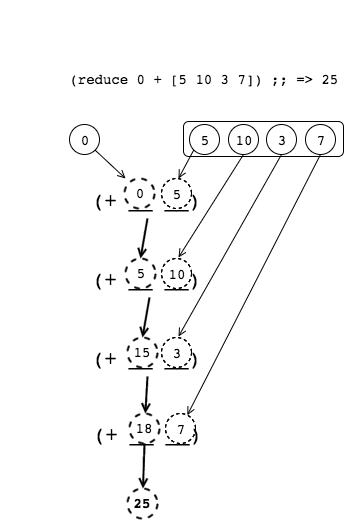

The diagram above was exported from draw.io. Its source (the exported page's mxGraphModel, read from the mxfile embedded in the PNG):
<mxGraphModel dx="2115" dy="2915" grid="1" gridSize="10" guides="1" tooltips="1" connect="1" arrows="1" fold="1" page="1" pageScale="1" pageWidth="826" pageHeight="1169" background="#ffffff" math="0" shadow="0">
  <root>
    <mxCell id="0" />
    <mxCell id="1" parent="0" />
    <mxCell id="2" value="" style="group" vertex="1" connectable="0" parent="1">
      <mxGeometry x="44" y="48" width="301" height="450" as="geometry" />
    </mxCell>
    <mxCell id="3" style="edgeStyle=none;html=1;exitX=0.5;exitY=1;endArrow=open;endFill=0;jettySize=auto;orthogonalLoop=1;strokeColor=#000000;fontFamily=Courier;fontSize=24;fontColor=#000000;entryX=0.5;entryY=0;strokeWidth=2;" edge="1" parent="2" target="51">
      <mxGeometry relative="1" as="geometry">
        <mxPoint x="83" y="250" as="targetPoint" />
        <mxPoint x="90" y="229" as="sourcePoint" />
      </mxGeometry>
    </mxCell>
    <mxCell id="4" value="&amp;nbsp;&lt;span&gt;(reduce 0 + [5 10 3 7]) ;; =&amp;gt; 25&lt;/span&gt;" style="text;html=1;strokeColor=none;fillColor=none;align=left;verticalAlign=middle;whiteSpace=wrap;overflow=hidden;rounded=1;fontFamily=Courier;fontSize=14;fontColor=#000000;arcSize=0;" vertex="1" parent="2">
      <mxGeometry width="301" height="20" as="geometry" />
    </mxCell>
    <mxCell id="5" style="edgeStyle=none;html=1;exitX=0.25;exitY=0;entryX=0.25;entryY=0;endArrow=open;endFill=0;jettySize=auto;orthogonalLoop=1;strokeColor=#000000;fontFamily=Courier;fontSize=14;fontColor=#000000;" edge="1" parent="2">
      <mxGeometry relative="1" as="geometry">
        <mxPoint x="-51" y="-60" as="sourcePoint" />
        <mxPoint x="-51" y="-60" as="targetPoint" />
      </mxGeometry>
    </mxCell>
    <mxCell id="6" value="" style="rounded=1;whiteSpace=wrap;html=1;strokeColor=#000000;strokeWidth=1;fillColor=none;gradientColor=none;fontFamily=Courier;fontSize=14;fontColor=#000000;align=center;" vertex="1" parent="2">
      <mxGeometry x="124" y="53" width="160" height="35" as="geometry" />
    </mxCell>
    <mxCell id="7" value="5" style="ellipse;whiteSpace=wrap;html=1;rounded=1;strokeColor=#000000;strokeWidth=1;fillColor=none;gradientColor=none;fontFamily=Courier;fontSize=14;fontColor=#000000;align=center;" vertex="1" parent="2">
      <mxGeometry x="130" y="56" width="30" height="30" as="geometry" />
    </mxCell>
    <mxCell id="8" value="10" style="ellipse;whiteSpace=wrap;html=1;rounded=1;strokeColor=#000000;strokeWidth=1;fillColor=none;gradientColor=none;fontFamily=Courier;fontSize=14;fontColor=#000000;align=center;" vertex="1" parent="2">
      <mxGeometry x="169" y="56" width="30" height="30" as="geometry" />
    </mxCell>
    <mxCell id="9" value="3" style="ellipse;whiteSpace=wrap;html=1;rounded=1;strokeColor=#000000;strokeWidth=1;fillColor=none;gradientColor=none;fontFamily=Courier;fontSize=14;fontColor=#000000;align=center;" vertex="1" parent="2">
      <mxGeometry x="207" y="56" width="30" height="30" as="geometry" />
    </mxCell>
    <mxCell id="10" value="7" style="ellipse;whiteSpace=wrap;html=1;rounded=1;strokeColor=#000000;strokeWidth=1;fillColor=none;gradientColor=none;fontFamily=Courier;fontSize=14;fontColor=#000000;align=center;" vertex="1" parent="2">
      <mxGeometry x="246" y="56" width="30" height="30" as="geometry" />
    </mxCell>
    <mxCell id="11" value="0" style="ellipse;whiteSpace=wrap;html=1;rounded=1;strokeColor=#000000;strokeWidth=1;fillColor=none;gradientColor=none;fontFamily=Courier;fontSize=14;fontColor=#000000;align=center;" vertex="1" parent="2">
      <mxGeometry x="10" y="56" width="30" height="30" as="geometry" />
    </mxCell>
    <mxCell id="12" value="" style="group" vertex="1" connectable="0" parent="2">
      <mxGeometry x="25" y="268" width="125" height="40" as="geometry" />
    </mxCell>
    <mxCell id="13" value="&lt;font style=&quot;font-size: 20px&quot;&gt;(+ __ __)&lt;/font&gt;" style="text;html=1;strokeColor=none;fillColor=none;align=center;verticalAlign=middle;whiteSpace=wrap;overflow=hidden;rounded=1;fontFamily=Courier;fontSize=24;fontColor=#000000;" vertex="1" parent="12">
      <mxGeometry width="125" height="40" as="geometry" />
    </mxCell>
    <mxCell id="14" value="15" style="ellipse;whiteSpace=wrap;html=1;rounded=1;strokeColor=#000000;strokeWidth=2;fillColor=none;gradientColor=none;fontFamily=Courier;fontSize=14;fontColor=#000000;align=center;dashed=1;" vertex="1" parent="12">
      <mxGeometry x="43" y="1" width="30" height="30" as="geometry" />
    </mxCell>
    <mxCell id="15" value="3" style="ellipse;whiteSpace=wrap;html=1;rounded=1;strokeColor=#000000;strokeWidth=1;fillColor=none;gradientColor=none;fontFamily=Courier;fontSize=14;fontColor=#000000;align=center;dashed=1;" vertex="1" parent="12">
      <mxGeometry x="77" y="1" width="30" height="30" as="geometry" />
    </mxCell>
    <mxCell id="17" value="" style="group" vertex="1" connectable="0" parent="2">
      <mxGeometry x="26" y="344" width="125" height="40" as="geometry" />
    </mxCell>
    <mxCell id="18" value="&lt;font style=&quot;font-size: 20px&quot;&gt;(+ __ __)&lt;/font&gt;" style="text;html=1;strokeColor=none;fillColor=none;align=center;verticalAlign=middle;whiteSpace=wrap;overflow=hidden;rounded=1;fontFamily=Courier;fontSize=24;fontColor=#000000;" vertex="1" parent="17">
      <mxGeometry width="125" height="40" as="geometry" />
    </mxCell>
    <mxCell id="19" value="18" style="ellipse;whiteSpace=wrap;html=1;rounded=1;strokeColor=#000000;strokeWidth=2;fillColor=none;gradientColor=none;fontFamily=Courier;fontSize=14;fontColor=#000000;align=center;dashed=1;" vertex="1" parent="17">
      <mxGeometry x="44" y="1" width="30" height="30" as="geometry" />
    </mxCell>
    <mxCell id="20" value="7" style="ellipse;whiteSpace=wrap;html=1;rounded=1;strokeColor=#000000;strokeWidth=1;fillColor=none;gradientColor=none;fontFamily=Courier;fontSize=14;fontColor=#000000;align=center;dashed=1;" vertex="1" parent="17">
      <mxGeometry x="80" y="1" width="30" height="30" as="geometry" />
    </mxCell>
    <mxCell id="23" value="" style="group;strokeWidth=2;" vertex="1" connectable="0" parent="2">
      <mxGeometry x="25" y="189" width="125" height="40" as="geometry" />
    </mxCell>
    <mxCell id="24" value="&lt;font style=&quot;font-size: 20px&quot;&gt;(+ __ __)&lt;/font&gt;" style="text;html=1;strokeColor=none;fillColor=none;align=center;verticalAlign=middle;whiteSpace=wrap;overflow=hidden;rounded=1;fontFamily=Courier;fontSize=24;fontColor=#000000;" vertex="1" parent="23">
      <mxGeometry width="125" height="40" as="geometry" />
    </mxCell>
    <mxCell id="25" value="5" style="ellipse;whiteSpace=wrap;html=1;rounded=1;strokeColor=#000000;strokeWidth=2;fillColor=none;gradientColor=none;fontFamily=Courier;fontSize=14;fontColor=#000000;align=center;dashed=1;" vertex="1" parent="23">
      <mxGeometry x="41" y="1" width="30" height="30" as="geometry" />
    </mxCell>
    <mxCell id="26" value="10" style="ellipse;whiteSpace=wrap;html=1;rounded=1;strokeColor=#000000;strokeWidth=1;fillColor=none;gradientColor=none;fontFamily=Courier;fontSize=14;fontColor=#000000;align=center;dashed=1;" vertex="1" parent="23">
      <mxGeometry x="77" y="1" width="30" height="30" as="geometry" />
    </mxCell>
    <mxCell id="28" value="" style="group" vertex="1" connectable="0" parent="2">
      <mxGeometry x="25" y="110" width="125" height="40" as="geometry" />
    </mxCell>
    <mxCell id="29" value="&lt;font style=&quot;font-size: 20px&quot;&gt;(+ __ __)&lt;/font&gt;" style="text;html=1;strokeColor=none;fillColor=none;align=center;verticalAlign=middle;whiteSpace=wrap;overflow=hidden;rounded=1;fontFamily=Courier;fontSize=24;fontColor=#000000;" vertex="1" parent="28">
      <mxGeometry width="125" height="40" as="geometry" />
    </mxCell>
    <mxCell id="30" value="0" style="ellipse;whiteSpace=wrap;html=1;rounded=1;strokeColor=#000000;strokeWidth=2;fillColor=none;gradientColor=none;fontFamily=Courier;fontSize=14;fontColor=#000000;align=center;dashed=1;" vertex="1" parent="28">
      <mxGeometry x="40" width="30" height="30" as="geometry" />
    </mxCell>
    <mxCell id="31" value="5" style="ellipse;whiteSpace=wrap;html=1;rounded=1;strokeColor=#000000;strokeWidth=1;fillColor=none;gradientColor=none;fontFamily=Courier;fontSize=14;fontColor=#000000;align=center;dashed=1;" vertex="1" parent="28">
      <mxGeometry x="77" width="30" height="30" as="geometry" />
    </mxCell>
    <mxCell id="36" value="&lt;b&gt;25&lt;/b&gt;" style="ellipse;whiteSpace=wrap;html=1;rounded=1;strokeColor=#000000;strokeWidth=2;fillColor=none;gradientColor=none;fontFamily=Courier;fontSize=14;fontColor=#000000;align=center;dashed=1;" vertex="1" parent="2">
      <mxGeometry x="68" y="420" width="30" height="30" as="geometry" />
    </mxCell>
    <mxCell id="37" style="edgeStyle=none;html=1;exitX=0.5;exitY=1;endArrow=open;endFill=0;jettySize=auto;orthogonalLoop=1;strokeColor=#000000;fontFamily=Courier;fontSize=24;fontColor=#000000;entryX=0.5;entryY=0;strokeWidth=2;" edge="1" target="51" parent="1">
      <mxGeometry x="127" y="277" as="geometry">
        <mxPoint x="83" y="250" as="targetPoint" />
        <mxPoint x="134" y="277" as="sourcePoint" />
      </mxGeometry>
    </mxCell>
    <mxCell id="38" value="&amp;nbsp;&lt;span&gt;(reduce 0 + [5 10 3 7]) ;; =&amp;gt; 25&lt;/span&gt;" style="text;html=1;strokeColor=none;fillColor=none;align=left;verticalAlign=middle;whiteSpace=wrap;overflow=hidden;rounded=1;fontFamily=Courier;fontSize=14;fontColor=#000000;arcSize=0;" vertex="1" parent="1">
      <mxGeometry x="44" y="48" width="301" height="20" as="geometry" />
    </mxCell>
    <mxCell id="39" style="edgeStyle=none;html=1;exitX=0.25;exitY=0;entryX=0.25;entryY=0;endArrow=open;endFill=0;jettySize=auto;orthogonalLoop=1;strokeColor=#000000;fontFamily=Courier;fontSize=14;fontColor=#000000;" edge="1" parent="1">
      <mxGeometry x="-7" y="-12" as="geometry">
        <mxPoint x="-7" y="-12" as="sourcePoint" />
        <mxPoint x="-7" y="-12" as="targetPoint" />
      </mxGeometry>
    </mxCell>
    <mxCell id="40" value="" style="rounded=1;whiteSpace=wrap;html=1;strokeColor=#000000;strokeWidth=1;fillColor=none;gradientColor=none;fontFamily=Courier;fontSize=14;fontColor=#000000;align=center;" vertex="1" parent="1">
      <mxGeometry x="168" y="101" width="160" height="35" as="geometry" />
    </mxCell>
    <mxCell id="41" value="5" style="ellipse;whiteSpace=wrap;html=1;rounded=1;strokeColor=#000000;strokeWidth=1;fillColor=none;gradientColor=none;fontFamily=Courier;fontSize=14;fontColor=#000000;align=center;" vertex="1" parent="1">
      <mxGeometry x="174" y="104" width="30" height="30" as="geometry" />
    </mxCell>
    <mxCell id="42" value="10" style="ellipse;whiteSpace=wrap;html=1;rounded=1;strokeColor=#000000;strokeWidth=1;fillColor=none;gradientColor=none;fontFamily=Courier;fontSize=14;fontColor=#000000;align=center;" vertex="1" parent="1">
      <mxGeometry x="213" y="104" width="30" height="30" as="geometry" />
    </mxCell>
    <mxCell id="43" value="3" style="ellipse;whiteSpace=wrap;html=1;rounded=1;strokeColor=#000000;strokeWidth=1;fillColor=none;gradientColor=none;fontFamily=Courier;fontSize=14;fontColor=#000000;align=center;" vertex="1" parent="1">
      <mxGeometry x="251" y="104" width="30" height="30" as="geometry" />
    </mxCell>
    <mxCell id="44" value="7" style="ellipse;whiteSpace=wrap;html=1;rounded=1;strokeColor=#000000;strokeWidth=1;fillColor=none;gradientColor=none;fontFamily=Courier;fontSize=14;fontColor=#000000;align=center;" vertex="1" parent="1">
      <mxGeometry x="290" y="104" width="30" height="30" as="geometry" />
    </mxCell>
    <mxCell id="45" value="0" style="ellipse;whiteSpace=wrap;html=1;rounded=1;strokeColor=#000000;strokeWidth=1;fillColor=none;gradientColor=none;fontFamily=Courier;fontSize=14;fontColor=#000000;align=center;" vertex="1" parent="1">
      <mxGeometry x="54" y="104" width="30" height="30" as="geometry" />
    </mxCell>
    <mxCell id="46" value="" style="group" vertex="1" connectable="0" parent="1">
      <mxGeometry x="69" y="316" width="125" height="40" as="geometry" />
    </mxCell>
    <mxCell id="47" value="&lt;font style=&quot;font-size: 20px&quot;&gt;(+ __ __)&lt;/font&gt;" style="text;html=1;strokeColor=none;fillColor=none;align=center;verticalAlign=middle;whiteSpace=wrap;overflow=hidden;rounded=1;fontFamily=Courier;fontSize=24;fontColor=#000000;" vertex="1" parent="46">
      <mxGeometry width="125" height="40" as="geometry" />
    </mxCell>
    <mxCell id="48" value="15" style="ellipse;whiteSpace=wrap;html=1;rounded=1;strokeColor=#000000;strokeWidth=2;fillColor=none;gradientColor=none;fontFamily=Courier;fontSize=14;fontColor=#000000;align=center;dashed=1;" vertex="1" parent="46">
      <mxGeometry x="43" y="1" width="30" height="30" as="geometry" />
    </mxCell>
    <mxCell id="49" value="3" style="ellipse;whiteSpace=wrap;html=1;rounded=1;strokeColor=#000000;strokeWidth=1;fillColor=none;gradientColor=none;fontFamily=Courier;fontSize=14;fontColor=#000000;align=center;dashed=1;" vertex="1" parent="46">
      <mxGeometry x="77" y="1" width="30" height="30" as="geometry" />
    </mxCell>
    <mxCell id="50" value="&lt;font style=&quot;font-size: 20px&quot;&gt;(+ __ __)&lt;/font&gt;" style="text;html=1;strokeColor=none;fillColor=none;align=center;verticalAlign=middle;whiteSpace=wrap;overflow=hidden;rounded=1;fontFamily=Courier;fontSize=24;fontColor=#000000;" vertex="1" parent="1">
      <mxGeometry x="69" y="316" width="125" height="40" as="geometry" />
    </mxCell>
    <mxCell id="16" style="edgeStyle=none;html=1;exitX=0.5;exitY=1;entryX=0.75;entryY=0;endArrow=open;endFill=0;jettySize=auto;orthogonalLoop=1;strokeColor=#000000;fontFamily=Courier;fontSize=24;fontColor=#000000;" edge="1" parent="1" source="43" target="50">
      <mxGeometry relative="1" as="geometry" />
    </mxCell>
    <mxCell id="51" value="15" style="ellipse;whiteSpace=wrap;html=1;rounded=1;strokeColor=#000000;strokeWidth=2;fillColor=none;gradientColor=none;fontFamily=Courier;fontSize=14;fontColor=#000000;align=center;dashed=1;" vertex="1" parent="1">
      <mxGeometry x="112" y="317" width="30" height="30" as="geometry" />
    </mxCell>
    <mxCell id="52" value="3" style="ellipse;whiteSpace=wrap;html=1;rounded=1;strokeColor=#000000;strokeWidth=1;fillColor=none;gradientColor=none;fontFamily=Courier;fontSize=14;fontColor=#000000;align=center;dashed=1;" vertex="1" parent="1">
      <mxGeometry x="146" y="317" width="30" height="30" as="geometry" />
    </mxCell>
    <mxCell id="53" style="edgeStyle=none;html=1;exitX=0.5;exitY=1;entryX=0.75;entryY=0;endArrow=open;endFill=0;jettySize=auto;orthogonalLoop=1;strokeColor=#000000;fontFamily=Courier;fontSize=24;fontColor=#000000;" edge="1" source="43" target="50" parent="1">
      <mxGeometry x="163" y="134" as="geometry" />
    </mxCell>
    <mxCell id="54" value="" style="group" vertex="1" connectable="0" parent="1">
      <mxGeometry x="70" y="392" width="125" height="40" as="geometry" />
    </mxCell>
    <mxCell id="55" value="&lt;font style=&quot;font-size: 20px&quot;&gt;(+ __ __)&lt;/font&gt;" style="text;html=1;strokeColor=none;fillColor=none;align=center;verticalAlign=middle;whiteSpace=wrap;overflow=hidden;rounded=1;fontFamily=Courier;fontSize=24;fontColor=#000000;" vertex="1" parent="54">
      <mxGeometry width="125" height="40" as="geometry" />
    </mxCell>
    <mxCell id="56" value="18" style="ellipse;whiteSpace=wrap;html=1;rounded=1;strokeColor=#000000;strokeWidth=2;fillColor=none;gradientColor=none;fontFamily=Courier;fontSize=14;fontColor=#000000;align=center;dashed=1;" vertex="1" parent="54">
      <mxGeometry x="44" y="1" width="30" height="30" as="geometry" />
    </mxCell>
    <mxCell id="57" value="7" style="ellipse;whiteSpace=wrap;html=1;rounded=1;strokeColor=#000000;strokeWidth=1;fillColor=none;gradientColor=none;fontFamily=Courier;fontSize=14;fontColor=#000000;align=center;dashed=1;" vertex="1" parent="54">
      <mxGeometry x="80" y="1" width="30" height="30" as="geometry" />
    </mxCell>
    <mxCell id="58" value="&lt;font style=&quot;font-size: 20px&quot;&gt;(+ __ __)&lt;/font&gt;" style="text;html=1;strokeColor=none;fillColor=none;align=center;verticalAlign=middle;whiteSpace=wrap;overflow=hidden;rounded=1;fontFamily=Courier;fontSize=24;fontColor=#000000;" vertex="1" parent="1">
      <mxGeometry x="70" y="392" width="125" height="40" as="geometry" />
    </mxCell>
    <mxCell id="59" value="18" style="ellipse;whiteSpace=wrap;html=1;rounded=1;strokeColor=#000000;strokeWidth=2;fillColor=none;gradientColor=none;fontFamily=Courier;fontSize=14;fontColor=#000000;align=center;dashed=1;" vertex="1" parent="1">
      <mxGeometry x="114" y="393" width="30" height="30" as="geometry" />
    </mxCell>
    <mxCell id="21" style="edgeStyle=none;html=1;exitX=0.5;exitY=1;endArrow=open;endFill=0;jettySize=auto;orthogonalLoop=1;strokeColor=#000000;fontFamily=Courier;fontSize=24;fontColor=#000000;strokeWidth=2;" edge="1" parent="1" source="50" target="59">
      <mxGeometry relative="1" as="geometry" />
    </mxCell>
    <mxCell id="60" value="7" style="ellipse;whiteSpace=wrap;html=1;rounded=1;strokeColor=#000000;strokeWidth=1;fillColor=none;gradientColor=none;fontFamily=Courier;fontSize=14;fontColor=#000000;align=center;dashed=1;" vertex="1" parent="1">
      <mxGeometry x="150" y="393" width="30" height="30" as="geometry" />
    </mxCell>
    <mxCell id="22" style="edgeStyle=none;html=1;exitX=0.5;exitY=1;endArrow=open;endFill=0;jettySize=auto;orthogonalLoop=1;strokeColor=#000000;fontFamily=Courier;fontSize=24;fontColor=#000000;" edge="1" parent="1" source="44" target="60">
      <mxGeometry relative="1" as="geometry" />
    </mxCell>
    <mxCell id="61" style="edgeStyle=none;html=1;exitX=0.5;exitY=1;endArrow=open;endFill=0;jettySize=auto;orthogonalLoop=1;strokeColor=#000000;fontFamily=Courier;fontSize=24;fontColor=#000000;strokeWidth=2;" edge="1" source="50" target="59" parent="1">
      <mxGeometry x="129.86394802682753" y="356" as="geometry" />
    </mxCell>
    <mxCell id="62" style="edgeStyle=none;html=1;exitX=0.5;exitY=1;endArrow=open;endFill=0;jettySize=auto;orthogonalLoop=1;strokeColor=#000000;fontFamily=Courier;fontSize=24;fontColor=#000000;" edge="1" source="44" target="60" parent="1">
      <mxGeometry x="171.82494795995035" y="134" as="geometry" />
    </mxCell>
    <mxCell id="63" value="" style="group;strokeWidth=2;" vertex="1" connectable="0" parent="1">
      <mxGeometry x="69" y="237" width="125" height="40" as="geometry" />
    </mxCell>
    <mxCell id="64" value="&lt;font style=&quot;font-size: 20px&quot;&gt;(+ __ __)&lt;/font&gt;" style="text;html=1;strokeColor=none;fillColor=none;align=center;verticalAlign=middle;whiteSpace=wrap;overflow=hidden;rounded=1;fontFamily=Courier;fontSize=24;fontColor=#000000;" vertex="1" parent="63">
      <mxGeometry width="125" height="40" as="geometry" />
    </mxCell>
    <mxCell id="65" value="5" style="ellipse;whiteSpace=wrap;html=1;rounded=1;strokeColor=#000000;strokeWidth=2;fillColor=none;gradientColor=none;fontFamily=Courier;fontSize=14;fontColor=#000000;align=center;dashed=1;" vertex="1" parent="63">
      <mxGeometry x="41" y="1" width="30" height="30" as="geometry" />
    </mxCell>
    <mxCell id="66" value="10" style="ellipse;whiteSpace=wrap;html=1;rounded=1;strokeColor=#000000;strokeWidth=1;fillColor=none;gradientColor=none;fontFamily=Courier;fontSize=14;fontColor=#000000;align=center;dashed=1;" vertex="1" parent="63">
      <mxGeometry x="77" y="1" width="30" height="30" as="geometry" />
    </mxCell>
    <mxCell id="67" value="&lt;font style=&quot;font-size: 20px&quot;&gt;(+ __ __)&lt;/font&gt;" style="text;html=1;strokeColor=none;fillColor=none;align=center;verticalAlign=middle;whiteSpace=wrap;overflow=hidden;rounded=1;fontFamily=Courier;fontSize=24;fontColor=#000000;" vertex="1" parent="1">
      <mxGeometry x="69" y="237" width="125" height="40" as="geometry" />
    </mxCell>
    <mxCell id="27" style="edgeStyle=none;html=1;exitX=0.5;exitY=1;entryX=0.75;entryY=0;endArrow=open;endFill=0;jettySize=auto;orthogonalLoop=1;strokeColor=#000000;fontFamily=Courier;fontSize=24;fontColor=#000000;" edge="1" parent="1" source="42" target="67">
      <mxGeometry relative="1" as="geometry" />
    </mxCell>
    <mxCell id="68" value="5" style="ellipse;whiteSpace=wrap;html=1;rounded=1;strokeColor=#000000;strokeWidth=2;fillColor=none;gradientColor=none;fontFamily=Courier;fontSize=14;fontColor=#000000;align=center;dashed=1;" vertex="1" parent="1">
      <mxGeometry x="110" y="238" width="30" height="30" as="geometry" />
    </mxCell>
    <mxCell id="69" value="10" style="ellipse;whiteSpace=wrap;html=1;rounded=1;strokeColor=#000000;strokeWidth=1;fillColor=none;gradientColor=none;fontFamily=Courier;fontSize=14;fontColor=#000000;align=center;dashed=1;" vertex="1" parent="1">
      <mxGeometry x="146" y="238" width="30" height="30" as="geometry" />
    </mxCell>
    <mxCell id="70" style="edgeStyle=none;html=1;exitX=0.5;exitY=1;entryX=0.75;entryY=0;endArrow=open;endFill=0;jettySize=auto;orthogonalLoop=1;strokeColor=#000000;fontFamily=Courier;fontSize=24;fontColor=#000000;" edge="1" source="42" target="67" parent="1">
      <mxGeometry x="163" y="134" as="geometry" />
    </mxCell>
    <mxCell id="71" value="" style="group" vertex="1" connectable="0" parent="1">
      <mxGeometry x="69" y="158" width="125" height="40" as="geometry" />
    </mxCell>
    <mxCell id="72" value="&lt;font style=&quot;font-size: 20px&quot;&gt;(+ __ __)&lt;/font&gt;" style="text;html=1;strokeColor=none;fillColor=none;align=center;verticalAlign=middle;whiteSpace=wrap;overflow=hidden;rounded=1;fontFamily=Courier;fontSize=24;fontColor=#000000;" vertex="1" parent="71">
      <mxGeometry width="125" height="40" as="geometry" />
    </mxCell>
    <mxCell id="73" value="0" style="ellipse;whiteSpace=wrap;html=1;rounded=1;strokeColor=#000000;strokeWidth=2;fillColor=none;gradientColor=none;fontFamily=Courier;fontSize=14;fontColor=#000000;align=center;dashed=1;" vertex="1" parent="71">
      <mxGeometry x="40" width="30" height="30" as="geometry" />
    </mxCell>
    <mxCell id="74" value="5" style="ellipse;whiteSpace=wrap;html=1;rounded=1;strokeColor=#000000;strokeWidth=1;fillColor=none;gradientColor=none;fontFamily=Courier;fontSize=14;fontColor=#000000;align=center;dashed=1;" vertex="1" parent="71">
      <mxGeometry x="77" width="30" height="30" as="geometry" />
    </mxCell>
    <mxCell id="75" value="&lt;font style=&quot;font-size: 20px&quot;&gt;(+ __ __)&lt;/font&gt;" style="text;html=1;strokeColor=none;fillColor=none;align=center;verticalAlign=middle;whiteSpace=wrap;overflow=hidden;rounded=1;fontFamily=Courier;fontSize=24;fontColor=#000000;" vertex="1" parent="1">
      <mxGeometry x="69" y="158" width="125" height="40" as="geometry" />
    </mxCell>
    <mxCell id="32" style="edgeStyle=none;html=1;exitX=0;exitY=1;entryX=0.75;entryY=0;endArrow=open;endFill=0;jettySize=auto;orthogonalLoop=1;strokeColor=#000000;fontFamily=Courier;fontSize=24;fontColor=#000000;" edge="1" parent="1" source="41" target="75">
      <mxGeometry relative="1" as="geometry" />
    </mxCell>
    <mxCell id="33" style="edgeStyle=none;html=1;exitX=1;exitY=1;endArrow=open;endFill=0;jettySize=auto;orthogonalLoop=1;strokeColor=#000000;fontFamily=Courier;fontSize=24;fontColor=#000000;" edge="1" parent="1" source="45" target="75">
      <mxGeometry relative="1" as="geometry" />
    </mxCell>
    <mxCell id="34" style="edgeStyle=none;html=1;exitX=0.5;exitY=1;endArrow=open;endFill=0;jettySize=auto;orthogonalLoop=1;strokeColor=#000000;fontFamily=Courier;fontSize=24;fontColor=#000000;rotation=6;entryX=0.5;entryY=0;strokeWidth=2;" edge="1" parent="1" source="75" target="68">
      <mxGeometry relative="1" as="geometry">
        <mxPoint x="120" y="228" as="targetPoint" />
      </mxGeometry>
    </mxCell>
    <mxCell id="76" value="0" style="ellipse;whiteSpace=wrap;html=1;rounded=1;strokeColor=#000000;strokeWidth=2;fillColor=none;gradientColor=none;fontFamily=Courier;fontSize=14;fontColor=#000000;align=center;dashed=1;" vertex="1" parent="1">
      <mxGeometry x="109" y="158" width="30" height="30" as="geometry" />
    </mxCell>
    <mxCell id="77" value="5" style="ellipse;whiteSpace=wrap;html=1;rounded=1;strokeColor=#000000;strokeWidth=1;fillColor=none;gradientColor=none;fontFamily=Courier;fontSize=14;fontColor=#000000;align=center;dashed=1;" vertex="1" parent="1">
      <mxGeometry x="146" y="158" width="30" height="30" as="geometry" />
    </mxCell>
    <mxCell id="78" style="edgeStyle=none;html=1;exitX=0;exitY=1;entryX=0.75;entryY=0;endArrow=open;endFill=0;jettySize=auto;orthogonalLoop=1;strokeColor=#000000;fontFamily=Courier;fontSize=24;fontColor=#000000;" edge="1" source="41" target="75" parent="1">
      <mxGeometry x="163" y="130" as="geometry" />
    </mxCell>
    <mxCell id="79" style="edgeStyle=none;html=1;exitX=1;exitY=1;endArrow=open;endFill=0;jettySize=auto;orthogonalLoop=1;strokeColor=#000000;fontFamily=Courier;fontSize=24;fontColor=#000000;" edge="1" source="45" target="75" parent="1">
      <mxGeometry x="80" y="130" as="geometry" />
    </mxCell>
    <mxCell id="80" style="edgeStyle=none;html=1;exitX=0.5;exitY=1;endArrow=open;endFill=0;jettySize=auto;orthogonalLoop=1;strokeColor=#000000;fontFamily=Courier;fontSize=24;fontColor=#000000;rotation=6;entryX=0.5;entryY=0;strokeWidth=2;" edge="1" source="75" target="68" parent="1">
      <mxGeometry x="125" y="198" as="geometry">
        <mxPoint x="76" y="180" as="targetPoint" />
      </mxGeometry>
    </mxCell>
    <mxCell id="81" style="edgeStyle=none;html=1;exitX=0.5;exitY=1;endArrow=open;endFill=0;jettySize=auto;orthogonalLoop=1;strokeColor=#000000;strokeWidth=2;fontFamily=Courier;fontSize=24;fontColor=#000000;" edge="1" source="59" target="82" parent="1">
      <mxGeometry x="127.49972245336812" y="423" as="geometry">
        <mxPoint x="85" y="410" as="targetPoint" />
      </mxGeometry>
    </mxCell>
    <mxCell id="82" value="&lt;b&gt;25&lt;/b&gt;" style="ellipse;whiteSpace=wrap;html=1;rounded=1;strokeColor=#000000;strokeWidth=2;fillColor=none;gradientColor=none;fontFamily=Courier;fontSize=14;fontColor=#000000;align=center;dashed=1;" vertex="1" parent="1">
      <mxGeometry x="112" y="468" width="30" height="30" as="geometry" />
    </mxCell>
    <mxCell id="35" style="edgeStyle=none;html=1;exitX=0.5;exitY=1;endArrow=open;endFill=0;jettySize=auto;orthogonalLoop=1;strokeColor=#000000;strokeWidth=2;fontFamily=Courier;fontSize=24;fontColor=#000000;" edge="1" parent="1" source="59" target="82">
      <mxGeometry relative="1" as="geometry">
        <mxPoint x="129" y="458" as="targetPoint" />
      </mxGeometry>
    </mxCell>
  </root>
</mxGraphModel>